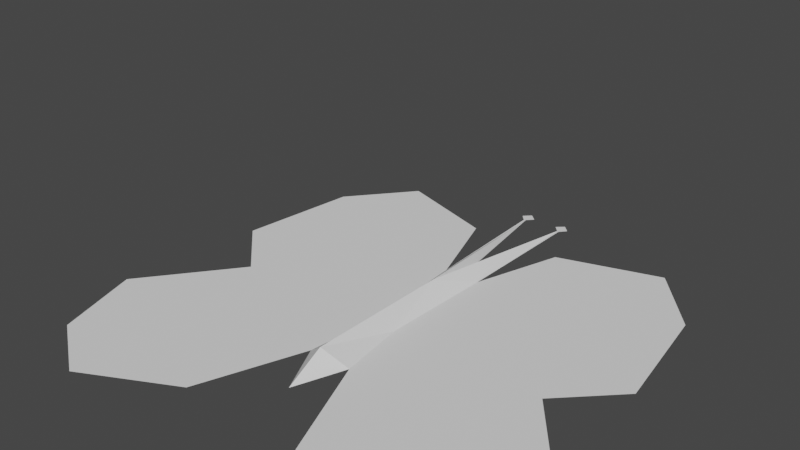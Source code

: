 # Source: butterfly.blend  (saved by Blender 2.82.7; exported with 4.5.12 LTS)
import bpy
from mathutils import Matrix  # noqa: F401  (used for matrix-valued properties, if any)

bpy.ops.wm.read_factory_settings(use_empty=True)
scene = bpy.context.scene
scene.name = 'Scene'

# ---- collections
col_butterfly = bpy.data.collections.new('butterfly'); scene.collection.children.link(col_butterfly)

# ---- world
world_world = bpy.data.worlds.new('World'); scene.world = world_world
world_world.use_nodes = True; world_world.node_tree.nodes.clear()
_N = world_world.node_tree.nodes; _L = world_world.node_tree.links
n0 = _N.new('ShaderNodeOutputWorld'); n0.name = 'World Output'; n0.location = (300, 300)
n1 = _N.new('ShaderNodeBackground'); n1.name = 'Background'; n1.location = (10, 300)
n1.inputs[0].default_value = (0.05088, 0.05088, 0.05088, 1.0)
_L.new(n1.outputs[0], n0.inputs[0])
n0.is_active_output = True
world_world.color = (0.05088, 0.05088, 0.05088)
world_world.use_sun_shadow = False
world_world.sun_shadow_jitter_overblur = 0.0

# ---- meshes
me_butterflybody = bpy.data.meshes.new('butterflybody')
me_butterflybody.from_pydata([(-1.098, -0.7924, 0.0), (-1.043, 0.9915, 0.0), (-0.855, 0.1101, 0.0), (0.0, -0.292, 0.09217), (-0.7674, 1.318, 0.0), (-0.7841, -1.003, 0.0), (-0.3411, 0.1101, 0.0), (-1.226, -0.3601, 0.0), (-0.7943, -0.3831, 0.0), (0.0, 0.4807, 0.07997), (-1.13, 0.3827, 0.0), (-0.5238, 0.5955, 0.0), (-0.315, -0.7643, 0.0), (-0.246, 1.155, 0.0), (-0.06754, 0.1101, 0.0), (-0.1122, -0.2358, 0.0), (-0.09426, 0.7027, 0.0), (-0.09881, 1.403, 0.0), (-0.1091, 1.4, 0.0), (-0.104, 1.47, 0.0), (-0.1406, 1.434, 0.0), (-0.06736, 1.437, 0.0), (-0.6456, 0.9569, 0.0), (-0.309, 0.6491, 0.0), (-0.4325, 0.3528, 0.0), (-0.8268, 0.4891, 0.0), (-0.9201, -0.3732, 0.0), (-0.5653, -0.1381, 0.0), (-0.5223, -0.4195, 0.0), (-0.6993, -0.6945, 0.0), (0.0, -0.1719, -0.06023), (0.0, 0.1296, -0.06023), (0.0, -0.4844, -0.01124), (0.0, 0.6882, -0.004464)], [], [(15, 3, 14), (7, 26, 27, 6, 2), (10, 25, 22, 4, 1), (0, 5, 29, 26, 7), (2, 6, 24, 25, 10), (14, 3, 9, 16), (6, 14, 16, 23, 24), (5, 12, 15, 28, 29), (8, 28, 27), (11, 23, 22), (16, 9, 17, 18), (20, 21, 19), (18, 17, 21, 20), (22, 25, 11), (25, 24, 11), (22, 23, 16, 13, 4), (24, 23, 11), (29, 28, 8), (27, 28, 15, 14, 6), (26, 29, 8), (27, 26, 8), (14, 15, 30), (16, 14, 30, 31), (15, 30, 32), (32, 3, 15), (16, 31, 33), (33, 17, 18, 16), (17, 9, 33)])
_uv = me_butterflybody.uv_layers.new(name='UVMap')
_uv.uv.foreach_set('vector', [0.375, 0.25, 0.5, 0.25, 0.375, 0.5, 0.0, 0.25, 0.125, 0.25, 0.25, 0.375, 0.25, 0.5, 0.0, 0.5, 0.0, 0.75, 0.125, 0.75, 0.25, 0.875, 0.25, 1.0, 0.0, 1.0, 0.0, 0.0, 0.25, 0.0, 0.25, 0.125, 0.125, 0.25, 0.0, 0.25, 0.0, 0.5, 0.25, 0.5, 0.25, 0.625, 0.125, 0.75, 0.0, 0.75, 0.375, 0.5, 0.5, 0.25, 0.4041, 0.5667, 0.375, 0.75, 0.25, 0.5, 0.375, 0.5, 0.375, 0.75, 0.3125, 0.75, 0.25, 0.625, 0.25, 0.0, 0.375, 0.05035, 0.375, 0.25, 0.3125, 0.25, 0.25, 0.125, 0.25, 0.25, 0.3125, 0.25, 0.25, 0.375, 0.25, 0.75, 0.3125, 0.75, 0.25, 0.875, 0.375, 0.75, 0.4041, 0.5667, 0.5, 0.7768, 0.375, 0.75, 0.375, 0.75, 0.5, 0.7768, 0.375, 0.75, 0.375, 0.75, 0.5, 0.7768, 0.5, 0.7768, 0.375, 0.75, 0.25, 0.875, 0.125, 0.75, 0.25, 0.75, 0.125, 0.75, 0.25, 0.625, 0.25, 0.75, 0.25, 0.875, 0.3125, 0.75, 0.375, 0.75, 0.375, 1.0, 0.25, 1.0, 0.25, 0.625, 0.3125, 0.75, 0.25, 0.75, 0.25, 0.125, 0.3125, 0.25, 0.25, 0.25, 0.25, 0.375, 0.3125, 0.25, 0.375, 0.25, 0.375, 0.5, 0.25, 0.5, 0.125, 0.25, 0.25, 0.125, 0.25, 0.25, 0.25, 0.375, 0.125, 0.25, 0.25, 0.25, 0.375, 0.5, 0.375, 0.25, 0.3333, 0.3422, 0.375, 0.75, 0.375, 0.5, 0.3333, 0.3422, 0.348, 0.4856, 0.375, 0.25, 0.3333, 0.3422, 0.4375, 0.25, 0.4375, 0.25, 0.5, 0.25, 0.375, 0.25, 0.375, 0.75, 0.348, 0.4856, 0.0, 0.0, 0.0, 0.0, 0.0, 0.0, 0.0, 0.0, 0.0, 0.0, 0.0, 0.0, 0.4041, 0.5667, 0.0, 0.0])
_ca = me_butterflybody.color_attributes.new('Col', 'BYTE_COLOR', 'CORNER')
_ca.data.foreach_set('color', [0.0, 0.0, 0.0, 1.0, 0.0, 0.0, 0.0, 1.0, 0.0, 0.0, 0.0, 1.0, 1.0, 0.01521, 1.0, 1.0, 1.0, 0.0, 1.0, 1.0, 1.0, 0.0, 1.0, 1.0, 1.0, 0.0, 1.0, 1.0, 1.0, 0.0, 1.0, 1.0, 1.0, 0.009134, 1.0, 1.0, 1.0, 0.0, 1.0, 1.0, 1.0, 0.0, 1.0, 1.0, 1.0, 0.0009106, 1.0, 1.0, 1.0, 0.0, 1.0, 1.0, 1.0, 0.0003035, 1.0, 1.0, 1.0, 0.0009106, 1.0, 1.0, 1.0, 0.0, 1.0, 1.0, 1.0, 0.0, 1.0, 1.0, 1.0, 0.01521, 1.0, 1.0, 1.0, 0.0, 1.0, 1.0, 1.0, 0.0, 1.0, 1.0, 1.0, 0.0, 1.0, 1.0, 1.0, 0.0, 1.0, 1.0, 1.0, 0.009134, 1.0, 1.0, 0.0, 0.0, 0.0, 1.0, 0.0, 0.0, 0.0, 1.0, 0.0, 0.0, 0.0, 1.0, 0.0, 0.0, 0.0, 1.0, 1.0, 0.0, 1.0, 1.0, 1.0, 0.0, 1.0, 1.0, 1.0, 0.0, 1.0, 1.0, 1.0, 0.0, 1.0, 1.0, 1.0, 0.0, 1.0, 1.0, 1.0, 0.0009106, 1.0, 1.0, 1.0, 0.0003035, 1.0, 1.0, 1.0, 0.0, 1.0, 1.0, 1.0, 0.0, 1.0, 1.0, 1.0, 0.0, 1.0, 1.0, 0.0, 1.0, 0.0, 1.0, 0.0, 1.0, 0.0, 1.0, 0.0, 1.0, 0.0, 1.0, 0.0, 1.0, 0.0, 1.0, 0.0, 1.0, 0.0, 1.0, 0.0, 1.0, 0.0, 1.0, 0.0, 0.0, 0.0, 1.0, 0.0, 0.0, 0.0, 1.0, 0.0, 0.0, 0.0, 1.0, 0.0, 0.0, 0.0, 1.0, 0.0003035, 0.0003035, 0.0003035, 1.0, 0.0003035, 0.0003035, 0.0003035, 1.0, 0.0006071, 0.0006071, 0.0006071, 1.0, 0.0, 0.0, 0.0, 1.0, 0.0, 0.0, 0.0, 1.0, 0.0003035, 0.0003035, 0.0003035, 1.0, 0.0003035, 0.0003035, 0.0003035, 1.0, 0.0, 1.0, 0.0, 1.0, 0.0, 1.0, 0.0, 1.0, 0.0, 1.0, 0.0, 1.0, 0.0, 1.0, 0.0, 1.0, 0.0, 1.0, 0.0, 1.0, 0.0, 1.0, 0.0, 1.0, 1.0, 0.0, 1.0, 1.0, 1.0, 0.0, 1.0, 1.0, 1.0, 0.0, 1.0, 1.0, 1.0, 0.0, 1.0, 1.0, 1.0, 0.0009106, 1.0, 1.0, 0.0, 1.0, 0.0, 1.0, 0.0, 1.0, 0.0, 1.0, 0.0, 1.0, 0.0, 1.0, 0.001214, 1.0, 0.001214, 1.0, 0.0, 1.0, 0.0, 1.0, 0.0, 1.0, 0.0, 1.0, 1.0, 0.0, 1.0, 1.0, 1.0, 0.0, 1.0, 1.0, 1.0, 0.0, 1.0, 1.0, 1.0, 0.0, 1.0, 1.0, 1.0, 0.0, 1.0, 1.0, 0.0, 1.0, 0.0, 1.0, 0.001214, 1.0, 0.001214, 1.0, 0.0, 1.0, 0.0, 1.0, 0.0, 1.0, 0.0, 1.0, 0.0, 1.0, 0.0, 1.0, 0.0, 1.0, 0.0, 1.0, 0.0, 0.0, 0.0, 1.0, 0.0, 0.0, 0.0, 1.0, 0.0006071, 0.0006071, 0.0006071, 1.0, 0.0, 0.0, 0.0, 1.0, 0.0, 0.0, 0.0, 1.0, 0.0006071, 0.0006071, 0.0006071, 1.0, 0.0, 0.0, 0.0, 1.0, 0.0, 0.0, 0.0, 1.0, 0.0003035, 0.0003035, 0.0003035, 1.0, 0.0, 0.0, 0.0, 1.0, 0.0, 0.0, 0.0, 1.0, 0.0, 0.0, 0.0, 1.0, 0.0, 0.0, 0.0, 1.0, 0.0, 0.0, 0.0, 1.0, 0.0, 0.0, 0.0, 1.0, 0.0003035, 0.0003035, 0.0003035, 1.0, 0.0003035, 0.0003035, 0.0003035, 1.0, 0.0, 0.0, 0.0, 1.0, 0.0, 0.0, 0.0, 1.0, 0.0, 0.0, 0.0, 1.0, 0.0, 0.0, 0.0, 1.0, 0.0, 0.0, 0.0, 1.0, 0.0003035, 0.0003035, 0.0003035, 1.0])
me_butterflybody.use_remesh_fix_poles = True
me_butterflybody.use_remesh_preserve_attributes = False
me_butterflybody.use_mirror_vertex_groups = False
me_butterflybody.use_paint_bone_selection = False
me_butterflybody.use_paint_mask = True
me_butterflybody.update()
arm_armature = bpy.data.armatures.new('Armature')  # bones are not reproduced

# ---- objects
ob_butterflybody = bpy.data.objects.new('butterflybody', me_butterflybody)
ob_butterfly = bpy.data.objects.new('butterfly', arm_armature)

# ---- transforms, parenting, visibility, modifiers, constraints
ob_butterflybody.parent = ob_butterfly
ob_butterflybody.location = (0.0, 0.0, 0.0)
ob_butterflybody.lineart.crease_threshold = 0.0
_vg = ob_butterflybody.vertex_groups.new(name='wing.l')
_vg.add([0, 1, 2, 4, 5, 6, 7, 8, 10, 11, 12, 13, 14, 15, 16, 22, 23, 24, 25, 26, 27, 28, 29], 1.0, 'REPLACE')
_vg = ob_butterflybody.vertex_groups.new(name='wing.r')
_m = ob_butterflybody.modifiers.new('Mirror', 'MIRROR')
_m.use_clip = True
_m = ob_butterflybody.modifiers.new('Armature', 'ARMATURE')
_m.object = ob_butterfly
ob_butterfly.location = (0.0, 0.0, 0.0)
ob_butterfly.lineart.crease_threshold = 0.0

# ---- collection membership
col_butterfly.objects.link(ob_butterflybody)
col_butterfly.objects.link(ob_butterfly)

# ---- scene / render settings (as saved in the file)
scene.frame_start = 1; scene.frame_end = 8; scene.frame_set(1)
scene.render.engine = 'BLENDER_EEVEE_NEXT'
scene.cycles.use_denoising = False
scene.cycles.samples = 128
scene.cycles.sampling_pattern = 'TABULATED_SOBOL'
scene.cycles.use_adaptive_sampling = False
scene.cycles.use_light_tree = False
scene.view_settings.view_transform = 'Filmic'
bpy.context.view_layer.update()

# ---- added for rendering (the .blend has no active camera and no usable light): camera, sun
cam_auto = bpy.data.cameras.new('AutoCamera')
cam_auto.lens = 50.0
cam_auto.sensor_width = 36.0
cam_auto.clip_end = 1000.0
ob_auto_camera = bpy.data.objects.new('AutoCamera', cam_auto)
scene.collection.objects.link(ob_auto_camera)
ob_auto_camera.location = (2.77682, -3.09838, 2.68446)
ob_auto_camera.rotation_euler = (1.09748, -7.21219e-08, 0.694738)
scene.camera = ob_auto_camera
light_auto_sun = bpy.data.lights.new('AutoSun', 'SUN')
light_auto_sun.energy = 3.0
light_auto_sun.angle = 0.0523599
ob_auto_sun = bpy.data.objects.new('AutoSun', light_auto_sun)
scene.collection.objects.link(ob_auto_sun)
ob_auto_sun.rotation_euler = (0.872665, 0.174533, 0.523599)
bpy.context.view_layer.update()
